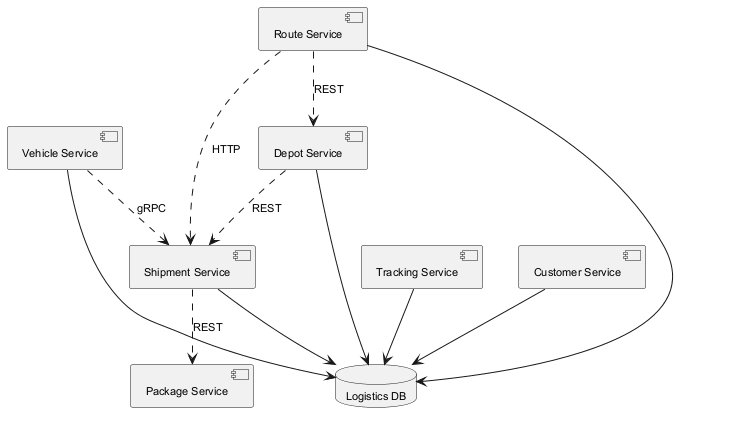

The diagram above was rendered by PlantUML. Its source (embedded in the PNG):
@startuml
skinparam monochrome true
skinparam defaultFontSize 11
component "Customer Service" as C_CustomerService
component "Vehicle Service" as C_VehicleService
component "Tracking Service" as C_TrackingService
component "Route Service" as C_RouteService
component "Package Service" as C_PackageService
component "Shipment Service" as C_ShipmentService
component "Depot Service" as C_DepotService
database "Logistics DB" as DB_logistics
C_CustomerService --> DB_logistics
C_VehicleService --> DB_logistics
C_TrackingService --> DB_logistics
C_RouteService --> DB_logistics
C_ShipmentService --> DB_logistics
C_DepotService --> DB_logistics
C_ShipmentService ..> C_PackageService : REST
C_RouteService ..> C_DepotService : REST
C_RouteService ..> C_ShipmentService : HTTP
C_DepotService ..> C_ShipmentService : REST
C_VehicleService ..> C_ShipmentService : gRPC
@enduml